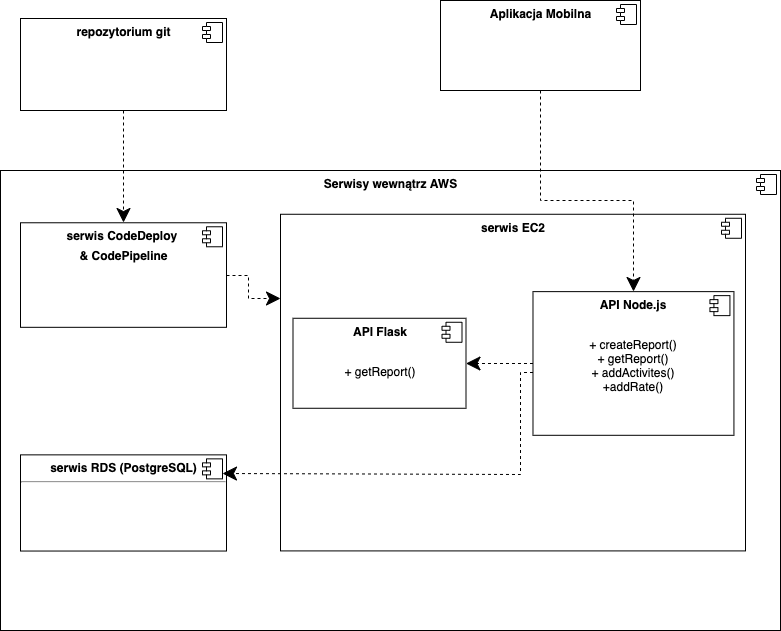

The diagram above was exported from draw.io. Its source (the exported page's mxGraphModel, read from the mxfile embedded in the PNG):
<mxGraphModel dx="1426" dy="790" grid="1" gridSize="10" guides="1" tooltips="1" connect="1" arrows="1" fold="1" page="1" pageScale="1" pageWidth="827" pageHeight="1169" math="0" shadow="0">
  <root>
    <mxCell id="0" />
    <mxCell id="1" parent="0" />
    <mxCell id="Op2TNqYEePuqrm9YbOT_-1" value="&lt;p style=&quot;margin: 0px ; margin-top: 6px ; text-align: center&quot;&gt;&lt;b&gt;Aplikacja Mobilna&lt;/b&gt;&lt;/p&gt;&lt;p style=&quot;margin: 0px ; margin-left: 8px&quot;&gt;&lt;br&gt;&lt;/p&gt;" style="align=left;overflow=fill;html=1;" vertex="1" parent="1">
      <mxGeometry x="460" y="30" width="200" height="90" as="geometry" />
    </mxCell>
    <mxCell id="Op2TNqYEePuqrm9YbOT_-2" value="" style="shape=component;jettyWidth=8;jettyHeight=4;" vertex="1" parent="Op2TNqYEePuqrm9YbOT_-1">
      <mxGeometry x="1" width="20" height="20" relative="1" as="geometry">
        <mxPoint x="-24" y="4" as="offset" />
      </mxGeometry>
    </mxCell>
    <mxCell id="Op2TNqYEePuqrm9YbOT_-3" value="&lt;p style=&quot;margin: 0px ; margin-top: 6px ; text-align: center&quot;&gt;&lt;b&gt;Serwisy wewnątrz AWS&lt;/b&gt;&lt;/p&gt;" style="align=left;overflow=fill;html=1;" vertex="1" parent="1">
      <mxGeometry x="20" y="200" width="780" height="460" as="geometry" />
    </mxCell>
    <mxCell id="Op2TNqYEePuqrm9YbOT_-4" value="" style="shape=component;jettyWidth=8;jettyHeight=4;" vertex="1" parent="Op2TNqYEePuqrm9YbOT_-3">
      <mxGeometry x="1" width="20" height="20" relative="1" as="geometry">
        <mxPoint x="-24" y="4" as="offset" />
      </mxGeometry>
    </mxCell>
    <mxCell id="Op2TNqYEePuqrm9YbOT_-5" value="&lt;p style=&quot;margin: 0px ; margin-top: 6px ; text-align: center&quot;&gt;&lt;b&gt;serwis RDS (PostgreSQL)&lt;/b&gt;&lt;/p&gt;&lt;hr&gt;&lt;p style=&quot;margin: 0px ; margin-left: 8px&quot;&gt;&lt;/p&gt;" style="align=left;overflow=fill;html=1;" vertex="1" parent="Op2TNqYEePuqrm9YbOT_-3">
      <mxGeometry x="20" y="284.3636363636364" width="206" height="96.18181818181817" as="geometry" />
    </mxCell>
    <mxCell id="Op2TNqYEePuqrm9YbOT_-6" value="" style="shape=component;jettyWidth=8;jettyHeight=4;" vertex="1" parent="Op2TNqYEePuqrm9YbOT_-5">
      <mxGeometry x="1" width="20" height="20" relative="1" as="geometry">
        <mxPoint x="-24" y="4" as="offset" />
      </mxGeometry>
    </mxCell>
    <mxCell id="Op2TNqYEePuqrm9YbOT_-50" style="edgeStyle=orthogonalEdgeStyle;rounded=0;orthogonalLoop=1;jettySize=auto;html=1;entryX=0;entryY=0.25;entryDx=0;entryDy=0;dashed=1;endSize=12;" edge="1" parent="Op2TNqYEePuqrm9YbOT_-3" source="Op2TNqYEePuqrm9YbOT_-45" target="Op2TNqYEePuqrm9YbOT_-7">
      <mxGeometry relative="1" as="geometry" />
    </mxCell>
    <mxCell id="Op2TNqYEePuqrm9YbOT_-45" value="&lt;p style=&quot;margin: 0px ; margin-top: 6px ; text-align: center&quot;&gt;&lt;b&gt;serwis CodeDeploy&amp;nbsp;&lt;/b&gt;&lt;/p&gt;&lt;p style=&quot;margin: 0px ; margin-top: 6px ; text-align: center&quot;&gt;&lt;b&gt;&amp;amp; CodePipeline&lt;/b&gt;&lt;/p&gt;&lt;p style=&quot;margin: 0px ; margin-top: 6px ; text-align: center&quot;&gt;&lt;/p&gt;&lt;p style=&quot;margin: 0px ; margin-left: 8px&quot;&gt;&lt;span&gt;&amp;nbsp;&lt;/span&gt;&lt;br&gt;&lt;/p&gt;" style="align=left;overflow=fill;html=1;" vertex="1" parent="Op2TNqYEePuqrm9YbOT_-3">
      <mxGeometry x="20" y="52.27272727272727" width="206" height="104.54545454545455" as="geometry" />
    </mxCell>
    <mxCell id="Op2TNqYEePuqrm9YbOT_-46" value="" style="shape=component;jettyWidth=8;jettyHeight=4;" vertex="1" parent="Op2TNqYEePuqrm9YbOT_-45">
      <mxGeometry x="1" width="20" height="20" relative="1" as="geometry">
        <mxPoint x="-24" y="4" as="offset" />
      </mxGeometry>
    </mxCell>
    <mxCell id="Op2TNqYEePuqrm9YbOT_-7" value="&lt;p style=&quot;margin: 0px ; margin-top: 6px ; text-align: center&quot;&gt;&lt;b&gt;serwis EC2&lt;/b&gt;&lt;/p&gt;" style="align=left;overflow=fill;html=1;" vertex="1" parent="Op2TNqYEePuqrm9YbOT_-3">
      <mxGeometry x="280" y="43.77272727272727" width="465" height="336.6363636363636" as="geometry" />
    </mxCell>
    <mxCell id="Op2TNqYEePuqrm9YbOT_-8" value="" style="shape=component;jettyWidth=8;jettyHeight=4;" vertex="1" parent="Op2TNqYEePuqrm9YbOT_-7">
      <mxGeometry x="1" width="20" height="20" relative="1" as="geometry">
        <mxPoint x="-24" y="4" as="offset" />
      </mxGeometry>
    </mxCell>
    <mxCell id="Op2TNqYEePuqrm9YbOT_-29" value="" style="edgeStyle=orthogonalEdgeStyle;rounded=0;orthogonalLoop=1;jettySize=auto;html=1;dashed=1;endSize=12;" edge="1" parent="Op2TNqYEePuqrm9YbOT_-7" source="Op2TNqYEePuqrm9YbOT_-9" target="Op2TNqYEePuqrm9YbOT_-19">
      <mxGeometry relative="1" as="geometry" />
    </mxCell>
    <mxCell id="Op2TNqYEePuqrm9YbOT_-9" value="&lt;p style=&quot;margin: 0px ; margin-top: 6px ; text-align: center&quot;&gt;&lt;b&gt;API Node.js&lt;/b&gt;&lt;/p&gt;&lt;p style=&quot;margin: 0px ; margin-top: 6px ; text-align: center&quot;&gt;&lt;br&gt;&lt;/p&gt;&lt;p style=&quot;margin: 6px 0px 0px&quot;&gt;&lt;div style=&quot;text-align: center&quot;&gt;&lt;span&gt;+ createReport()&lt;/span&gt;&lt;/div&gt;&lt;span&gt;&lt;div style=&quot;text-align: center&quot;&gt;&lt;span&gt;+ getReport()&lt;/span&gt;&lt;/div&gt;&lt;/span&gt;&lt;span&gt;&lt;div style=&quot;text-align: center&quot;&gt;&lt;span&gt;+ addActivites()&lt;/span&gt;&lt;/div&gt;&lt;/span&gt;&lt;span&gt;&lt;div style=&quot;text-align: center&quot;&gt;&lt;span&gt;+addRate()&lt;/span&gt;&lt;/div&gt;&lt;/span&gt;&lt;/p&gt;&lt;p style=&quot;margin: 0px ; margin-top: 6px ; text-align: center&quot;&gt;&lt;br&gt;&lt;/p&gt;&lt;p style=&quot;margin: 0px ; margin-top: 6px ; text-align: center&quot;&gt;&amp;nbsp;&lt;/p&gt;" style="align=left;overflow=fill;html=1;" vertex="1" parent="Op2TNqYEePuqrm9YbOT_-7">
      <mxGeometry x="252.48868778280544" y="77.35835629017448" width="200.93891402714934" height="143.66551882460976" as="geometry" />
    </mxCell>
    <mxCell id="Op2TNqYEePuqrm9YbOT_-10" value="" style="shape=component;jettyWidth=8;jettyHeight=4;" vertex="1" parent="Op2TNqYEePuqrm9YbOT_-9">
      <mxGeometry x="1" width="20" height="20" relative="1" as="geometry">
        <mxPoint x="-24" y="4" as="offset" />
      </mxGeometry>
    </mxCell>
    <mxCell id="Op2TNqYEePuqrm9YbOT_-19" value="&lt;p style=&quot;margin: 0px ; margin-top: 6px ; text-align: center&quot;&gt;&lt;b&gt;API Flask&lt;/b&gt;&lt;/p&gt;&lt;p style=&quot;margin: 0px ; margin-top: 6px ; text-align: center&quot;&gt;&lt;b&gt;&lt;br&gt;&lt;/b&gt;&lt;/p&gt;&lt;p style=&quot;margin: 0px ; margin-top: 6px ; text-align: center&quot;&gt;+ getReport()&lt;/p&gt;" style="align=left;overflow=fill;html=1;" vertex="1" parent="Op2TNqYEePuqrm9YbOT_-7">
      <mxGeometry x="12.5" y="104" width="173" height="90" as="geometry" />
    </mxCell>
    <mxCell id="Op2TNqYEePuqrm9YbOT_-20" value="" style="shape=component;jettyWidth=8;jettyHeight=4;" vertex="1" parent="Op2TNqYEePuqrm9YbOT_-19">
      <mxGeometry x="1" width="20" height="20" relative="1" as="geometry">
        <mxPoint x="-24" y="4" as="offset" />
      </mxGeometry>
    </mxCell>
    <mxCell id="Op2TNqYEePuqrm9YbOT_-30" style="edgeStyle=orthogonalEdgeStyle;rounded=0;orthogonalLoop=1;jettySize=auto;html=1;entryX=1;entryY=0.75;entryDx=0;entryDy=0;dashed=1;endSize=12;" edge="1" parent="Op2TNqYEePuqrm9YbOT_-3" source="Op2TNqYEePuqrm9YbOT_-9" target="Op2TNqYEePuqrm9YbOT_-6">
      <mxGeometry relative="1" as="geometry">
        <Array as="points">
          <mxPoint x="520" y="201.77272727272725" />
          <mxPoint x="520" y="304.2272727272727" />
        </Array>
      </mxGeometry>
    </mxCell>
    <mxCell id="Op2TNqYEePuqrm9YbOT_-28" style="edgeStyle=orthogonalEdgeStyle;rounded=0;orthogonalLoop=1;jettySize=auto;html=1;entryX=0.5;entryY=0;entryDx=0;entryDy=0;dashed=1;endSize=12;" edge="1" parent="1" source="Op2TNqYEePuqrm9YbOT_-1" target="Op2TNqYEePuqrm9YbOT_-9">
      <mxGeometry relative="1" as="geometry">
        <Array as="points">
          <mxPoint x="560" y="230" />
          <mxPoint x="653" y="230" />
        </Array>
      </mxGeometry>
    </mxCell>
    <mxCell id="Op2TNqYEePuqrm9YbOT_-51" style="edgeStyle=orthogonalEdgeStyle;rounded=0;orthogonalLoop=1;jettySize=auto;html=1;entryX=0.5;entryY=0;entryDx=0;entryDy=0;dashed=1;endSize=12;" edge="1" parent="1" source="Op2TNqYEePuqrm9YbOT_-48" target="Op2TNqYEePuqrm9YbOT_-45">
      <mxGeometry relative="1" as="geometry" />
    </mxCell>
    <mxCell id="Op2TNqYEePuqrm9YbOT_-48" value="&lt;p style=&quot;margin: 0px ; margin-top: 6px ; text-align: center&quot;&gt;&lt;b&gt;repozytorium git&lt;/b&gt;&lt;/p&gt;&lt;p style=&quot;margin: 0px ; margin-left: 8px&quot;&gt;&lt;/p&gt;" style="align=left;overflow=fill;html=1;" vertex="1" parent="1">
      <mxGeometry x="40" y="48" width="206" height="92" as="geometry" />
    </mxCell>
    <mxCell id="Op2TNqYEePuqrm9YbOT_-49" value="" style="shape=component;jettyWidth=8;jettyHeight=4;" vertex="1" parent="Op2TNqYEePuqrm9YbOT_-48">
      <mxGeometry x="1" width="20" height="20" relative="1" as="geometry">
        <mxPoint x="-24" y="4" as="offset" />
      </mxGeometry>
    </mxCell>
  </root>
</mxGraphModel>